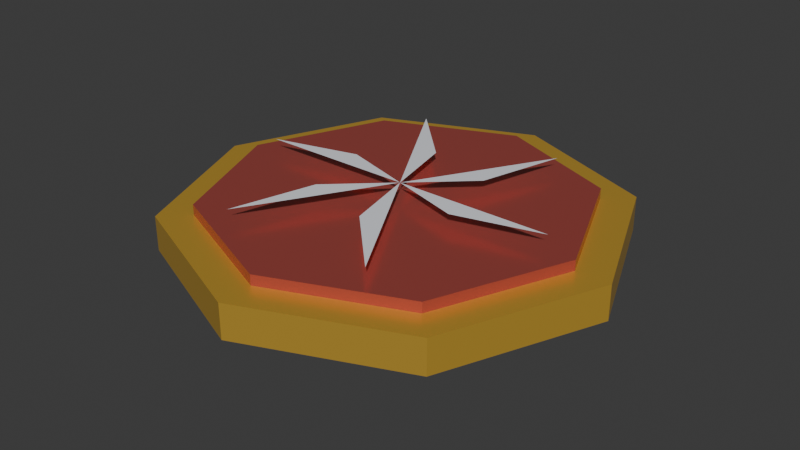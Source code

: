 # Source: item_collector.blend  (saved by Blender 5.2.45; exported with 4.5.12 LTS)
import bpy
from mathutils import Matrix  # noqa: F401  (used for matrix-valued properties, if any)

bpy.ops.wm.read_factory_settings(use_empty=True)
scene = bpy.context.scene
scene.name = 'Scene'

# ---- collections
col_collection = bpy.data.collections.new('Collection'); scene.collection.children.link(col_collection)

# ---- materials (node trees are filled in below, after node groups)
mat_carbon = bpy.data.materials.new('Carbon')
mat_carbon.diffuse_color = (0.035, 0.043, 0.052, 1.0)
mat_gold = bpy.data.materials.new('Gold')
mat_gold.diffuse_color = (0.95, 0.58, 0.08, 1.0)
mat_reward_enamel_collector = bpy.data.materials.new('Reward enamel collector')
mat_reward_enamel_collector.diffuse_color = (0.62, 0.12, 0.1, 1.0)
mat_headlamp = bpy.data.materials.new('Headlamp')
mat_headlamp.diffuse_color = (0.92, 0.94, 1.0, 1.0)

# ---- material node trees
mat_carbon.use_nodes = True; mat_carbon.node_tree.nodes.clear()
_N = mat_carbon.node_tree.nodes; _L = mat_carbon.node_tree.links
n0 = _N.new('ShaderNodeBsdfPrincipled'); n0.name = 'プリンシプルBSDF'; n0.location = (-200, 100)
n0.inputs[0].default_value = (0.035, 0.043, 0.052, 1.0)
n0.inputs[1].default_value = 0.2
n0.inputs[2].default_value = 0.4
n0.inputs[10].default_value = 0.005
n1 = _N.new('ShaderNodeOutputMaterial'); n1.name = 'マテリアル出力'; n1.location = (200, 100)
_L.new(n0.outputs[0], n1.inputs[0])
n1.is_active_output = True
mat_gold.use_nodes = True; mat_gold.node_tree.nodes.clear()
_N = mat_gold.node_tree.nodes; _L = mat_gold.node_tree.links
n0 = _N.new('ShaderNodeBsdfPrincipled'); n0.name = 'プリンシプルBSDF'; n0.location = (-200, 100)
n0.inputs[0].default_value = (0.95, 0.58, 0.08, 1.0)
n0.inputs[1].default_value = 0.6
n0.inputs[2].default_value = 0.3
n0.inputs[10].default_value = 0.005
n1 = _N.new('ShaderNodeOutputMaterial'); n1.name = 'マテリアル出力'; n1.location = (200, 100)
_L.new(n0.outputs[0], n1.inputs[0])
n1.is_active_output = True
mat_reward_enamel_collector.use_nodes = True; mat_reward_enamel_collector.node_tree.nodes.clear()
_N = mat_reward_enamel_collector.node_tree.nodes; _L = mat_reward_enamel_collector.node_tree.links
n0 = _N.new('ShaderNodeBsdfPrincipled'); n0.name = 'プリンシプルBSDF'; n0.location = (-200, 100)
n0.inputs[0].default_value = (0.62, 0.12, 0.1, 1.0)
n0.inputs[1].default_value = 0.55
n0.inputs[2].default_value = 0.25
n0.inputs[10].default_value = 0.005
n1 = _N.new('ShaderNodeOutputMaterial'); n1.name = 'マテリアル出力'; n1.location = (200, 100)
_L.new(n0.outputs[0], n1.inputs[0])
n1.is_active_output = True
mat_headlamp.use_nodes = True; mat_headlamp.node_tree.nodes.clear()
_N = mat_headlamp.node_tree.nodes; _L = mat_headlamp.node_tree.links
n0 = _N.new('ShaderNodeBsdfPrincipled'); n0.name = 'プリンシプルBSDF'; n0.location = (-200, 100)
n0.inputs[0].default_value = (0.92, 0.94, 1.0, 1.0)
n0.inputs[1].default_value = 0.1
n0.inputs[2].default_value = 0.12
n0.inputs[10].default_value = 0.005
n1 = _N.new('ShaderNodeOutputMaterial'); n1.name = 'マテリアル出力'; n1.location = (200, 100)
_L.new(n0.outputs[0], n1.inputs[0])
n1.is_active_output = True

# ---- world
world_world = bpy.data.worlds.new('World'); scene.world = world_world
world_world.use_nodes = True; world_world.node_tree.nodes.clear()
_N = world_world.node_tree.nodes; _L = world_world.node_tree.links
n0 = _N.new('ShaderNodeOutputWorld'); n0.name = 'World Output'; n0.location = (200, 100)
n1 = _N.new('ShaderNodeBackground'); n1.name = 'Background'; n1.location = (-200, 100)
n1.inputs[0].default_value = (0.05088, 0.05088, 0.05088, 1.0)
_L.new(n1.outputs[0], n0.inputs[0])
n0.is_active_output = True
world_world.color = (0.05088, 0.05088, 0.05088)
world_world.sun_shadow_jitter_overblur = 0.0

# ---- meshes
me_mount = bpy.data.meshes.new('Mount')
me_mount.from_pydata([(-0.15, 0.15, -0.025), (0.15, 0.15, -0.025), (0.15, 0.15, 0.025), (-0.15, 0.15, 0.025), (-0.15, -0.15, -0.025), (0.15, -0.15, -0.025), (0.15, -0.15, 0.025), (-0.15, -0.15, 0.025)], [], [(0, 3, 2, 1), (4, 5, 6, 7), (0, 1, 5, 4), (3, 7, 6, 2), (0, 4, 7, 3), (1, 2, 6, 5)])
me_mount.materials.append(mat_carbon)
me_mount.update()
me_enamel_medallion = bpy.data.meshes.new('Enamel medallion')
me_enamel_medallion.from_pydata([(0.0, 0.32, 0.04), (-0.2263, 0.2263, 0.04), (-0.32, 1.959e-17, 0.04), (-0.2263, -0.2263, 0.04), (-3.919e-17, -0.32, 0.04), (0.2263, -0.2263, 0.04), (0.32, -5.878e-17, 0.04), (0.2263, 0.2263, 0.04), (0.0, 0.32, 0.09), (-0.2263, 0.2263, 0.09), (-0.32, 1.959e-17, 0.09), (-0.2263, -0.2263, 0.09), (-3.919e-17, -0.32, 0.09), (0.2263, -0.2263, 0.09), (0.32, -5.878e-17, 0.09), (0.2263, 0.2263, 0.09)], [], [(7, 6, 5, 4, 3, 2, 1, 0), (8, 9, 10, 11, 12, 13, 14, 15), (0, 1, 9, 8), (1, 2, 10, 9), (2, 3, 11, 10), (3, 4, 12, 11), (4, 5, 13, 12), (5, 6, 14, 13), (6, 7, 15, 14), (7, 0, 8, 15)])
me_enamel_medallion.materials.append(mat_gold)
me_enamel_medallion.update()
me_inset = bpy.data.meshes.new('Inset')
me_inset.from_pydata([(0.0, 0.27, 0.09), (-0.1909, 0.1909, 0.09), (-0.27, 1.653e-17, 0.09), (-0.1909, -0.1909, 0.09), (-3.307e-17, -0.27, 0.09), (0.1909, -0.1909, 0.09), (0.27, -4.96e-17, 0.09), (0.1909, 0.1909, 0.09), (0.0, 0.27, 0.105), (-0.1909, 0.1909, 0.105), (-0.27, 1.653e-17, 0.105), (-0.1909, -0.1909, 0.105), (-3.307e-17, -0.27, 0.105), (0.1909, -0.1909, 0.105), (0.27, -4.96e-17, 0.105), (0.1909, 0.1909, 0.105)], [], [(7, 6, 5, 4, 3, 2, 1, 0), (8, 9, 10, 11, 12, 13, 14, 15), (0, 1, 9, 8), (1, 2, 10, 9), (2, 3, 11, 10), (3, 4, 12, 11), (4, 5, 13, 12), (5, 6, 14, 13), (6, 7, 15, 14), (7, 0, 8, 15)])
me_inset.materials.append(mat_reward_enamel_collector)
me_inset.update()
me_raised_emblem = bpy.data.meshes.new('Raised emblem')
me_raised_emblem.from_pydata([(0.0, 0.0, 0.125), (0.23, 0.0, 0.125), (0.1051, -0.03251, 0.125)], [], [(0, 1, 2)])
me_raised_emblem.materials.append(mat_headlamp)
me_raised_emblem.update()
me_raised_emblem_001 = bpy.data.meshes.new('Raised emblem.001')
me_raised_emblem_001.from_pydata([(0.0, 0.0, 0.125), (0.115, -0.1992, 0.125), (0.02439, -0.1073, 0.125)], [], [(0, 1, 2)])
me_raised_emblem_001.materials.append(mat_headlamp)
me_raised_emblem_001.update()
me_raised_emblem_002 = bpy.data.meshes.new('Raised emblem.002')
me_raised_emblem_002.from_pydata([(0.0, 0.0, 0.125), (-0.115, -0.1992, 0.125), (-0.0807, -0.07475, 0.125)], [], [(0, 1, 2)])
me_raised_emblem_002.materials.append(mat_headlamp)
me_raised_emblem_002.update()
me_raised_emblem_003 = bpy.data.meshes.new('Raised emblem.003')
me_raised_emblem_003.from_pydata([(0.0, 0.0, 0.125), (-0.23, -2.817e-17, 0.125), (-0.1051, 0.03251, 0.125)], [], [(0, 1, 2)])
me_raised_emblem_003.materials.append(mat_headlamp)
me_raised_emblem_003.update()
me_raised_emblem_004 = bpy.data.meshes.new('Raised emblem.004')
me_raised_emblem_004.from_pydata([(0.0, 0.0, 0.125), (-0.115, 0.1992, 0.125), (-0.02439, 0.1073, 0.125)], [], [(0, 1, 2)])
me_raised_emblem_004.materials.append(mat_headlamp)
me_raised_emblem_004.update()
me_raised_emblem_005 = bpy.data.meshes.new('Raised emblem.005')
me_raised_emblem_005.from_pydata([(0.0, 0.0, 0.125), (0.115, 0.1992, 0.125), (0.0807, 0.07475, 0.125)], [], [(0, 1, 2)])
me_raised_emblem_005.materials.append(mat_headlamp)
me_raised_emblem_005.update()

# ---- objects
ob_mount = bpy.data.objects.new('Mount', me_mount)
ob_enamel_medallion = bpy.data.objects.new('Enamel medallion', me_enamel_medallion)
ob_inset = bpy.data.objects.new('Inset', me_inset)
ob_raised_emblem = bpy.data.objects.new('Raised emblem', me_raised_emblem)
ob_raised_emblem_001 = bpy.data.objects.new('Raised emblem.001', me_raised_emblem_001)
ob_raised_emblem_002 = bpy.data.objects.new('Raised emblem.002', me_raised_emblem_002)
ob_raised_emblem_003 = bpy.data.objects.new('Raised emblem.003', me_raised_emblem_003)
ob_raised_emblem_004 = bpy.data.objects.new('Raised emblem.004', me_raised_emblem_004)
ob_raised_emblem_005 = bpy.data.objects.new('Raised emblem.005', me_raised_emblem_005)

# ---- transforms, parenting, visibility, modifiers, constraints
ob_mount.location = (0.0, 0.0, 0.025)
_m = ob_mount.modifiers.new('Crafted edge bevel', 'BEVEL')
_m.width = 0.012
_m.width_pct = 0.012
_m.segments = 2
ob_enamel_medallion.location = (0.0, 0.0, 0.0)
ob_inset.location = (0.0, 0.0, 0.0)
ob_raised_emblem.location = (0.0, 0.0, 0.0)
ob_raised_emblem_001.location = (0.0, 0.0, 0.0)
ob_raised_emblem_002.location = (0.0, 0.0, 0.0)
ob_raised_emblem_003.location = (0.0, 0.0, 0.0)
ob_raised_emblem_004.location = (0.0, 0.0, 0.0)
ob_raised_emblem_005.location = (0.0, 0.0, 0.0)

# ---- collection membership
col_collection.objects.link(ob_mount)
col_collection.objects.link(ob_enamel_medallion)
col_collection.objects.link(ob_inset)
col_collection.objects.link(ob_raised_emblem)
col_collection.objects.link(ob_raised_emblem_001)
col_collection.objects.link(ob_raised_emblem_002)
col_collection.objects.link(ob_raised_emblem_003)
col_collection.objects.link(ob_raised_emblem_004)
col_collection.objects.link(ob_raised_emblem_005)

# ---- scene / render settings (as saved in the file)
scene.frame_start = 1; scene.frame_end = 250; scene.frame_set(1)
scene.render.engine = 'BLENDER_EEVEE_NEXT'
scene.render.bake_bias = 0.0
scene.render.bake_samples = 0
scene.render.compositor_device = 'GPU'
scene.eevee.use_volume_custom_range = False
scene.eevee.fast_gi_thickness_near = 0.1
scene.eevee.fast_gi_thickness_far = 0.0
scene.eevee.ray_tracing_options.screen_trace_thickness = 0.1
bpy.context.view_layer.update()

# ---- added for rendering (the .blend has no active camera and no usable light): camera, sun
cam_auto = bpy.data.cameras.new('AutoCamera')
cam_auto.lens = 50.0
cam_auto.sensor_width = 36.0
cam_auto.clip_end = 1000.0
ob_auto_camera = bpy.data.objects.new('AutoCamera', cam_auto)
scene.collection.objects.link(ob_auto_camera)
ob_auto_camera.location = (0.845366, -1.01444, 0.738793)
ob_auto_camera.rotation_euler = (1.09748, -7.21219e-08, 0.694738)
scene.camera = ob_auto_camera
light_auto_sun = bpy.data.lights.new('AutoSun', 'SUN')
light_auto_sun.energy = 3.0
light_auto_sun.angle = 0.0523599
ob_auto_sun = bpy.data.objects.new('AutoSun', light_auto_sun)
scene.collection.objects.link(ob_auto_sun)
ob_auto_sun.rotation_euler = (0.872665, 0.174533, 0.523599)
bpy.context.view_layer.update()
